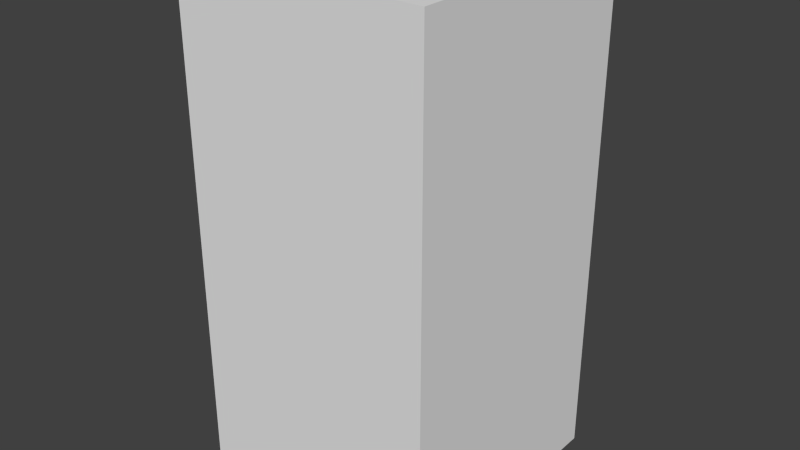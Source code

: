 # Source: darkBlueAxesFive.blend  (saved by Blender 2.68.0; exported with 4.5.12 LTS)
import bpy
from mathutils import Matrix  # noqa: F401  (used for matrix-valued properties, if any)

bpy.ops.wm.read_factory_settings(use_empty=True)
scene = bpy.context.scene
scene.name = 'Scene'

# ---- collections
col_collection_1 = bpy.data.collections.new('Collection 1'); scene.collection.children.link(col_collection_1)

# ---- world
world_world = bpy.data.worlds.new('World'); scene.world = world_world
world_world.color = (0.05088, 0.05088, 0.05088)
world_world.use_sun_shadow = False
world_world.sun_shadow_jitter_overblur = 0.0
world_world.cycles.sampling_method = 'MANUAL'
world_world.cycles.sample_map_resolution = 256

# ---- meshes
me_darkblueaxesfive = bpy.data.meshes.new('darkBlueAxesFive')
me_darkblueaxesfive.from_pydata([(-0.5, -0.5, -1.0), (-0.5, 0.5, -1.0), (0.5, 0.5, -1.0), (0.5, -0.5, -1.0), (-0.5, -0.5, 1.0), (-0.5, 0.5, 1.0), (0.5, 0.5, 1.0), (0.5, -0.5, 1.0)], [], [(4, 5, 1, 0), (5, 6, 2, 1), (6, 7, 3, 2), (7, 4, 0, 3), (0, 1, 2, 3), (7, 6, 5, 4)])
me_darkblueaxesfive.use_remesh_preserve_volume = False
me_darkblueaxesfive.use_remesh_preserve_attributes = False
me_darkblueaxesfive.use_mirror_vertex_groups = False
me_darkblueaxesfive.update()

# ---- objects
ob_darkblueaxesfive = bpy.data.objects.new('darkBlueAxesFive', me_darkblueaxesfive)

# ---- transforms, parenting, visibility, modifiers, constraints
ob_darkblueaxesfive.location = (0.0, 0.0, 0.0)
ob_darkblueaxesfive.lineart.crease_threshold = 0.0

# ---- collection membership
col_collection_1.objects.link(ob_darkblueaxesfive)

# ---- scene / render settings (as saved in the file)
scene.frame_start = 1; scene.frame_end = 250; scene.frame_set(1)
scene.render.engine = 'BLENDER_EEVEE_NEXT'
scene.render.image_settings.color_mode = 'RGB'
scene.render.image_settings.compression = 90
scene.render.resolution_percentage = 50
scene.render.dither_intensity = 0.0
scene.cycles.use_denoising = False
scene.cycles.samples = 10
scene.cycles.sampling_pattern = 'TABULATED_SOBOL'
scene.cycles.light_sampling_threshold = 0.0
scene.cycles.use_adaptive_sampling = False
scene.cycles.use_light_tree = False
scene.cycles.blur_glossy = 0.0
scene.cycles.volume_bounces = 1
scene.cycles.pixel_filter_type = 'GAUSSIAN'
scene.cycles.sample_clamp_indirect = 0.0
scene.view_settings.view_transform = 'Standard'
bpy.context.view_layer.update()

# ---- added for rendering (the .blend has no active camera and no usable light): camera, sun
cam_auto = bpy.data.cameras.new('AutoCamera')
cam_auto.lens = 50.0
cam_auto.sensor_width = 36.0
cam_auto.clip_end = 1000.0
ob_auto_camera = bpy.data.objects.new('AutoCamera', cam_auto)
scene.collection.objects.link(ob_auto_camera)
ob_auto_camera.location = (2.26633, -2.71959, 1.81306)
ob_auto_camera.rotation_euler = (1.09748, -7.21219e-08, 0.694738)
scene.camera = ob_auto_camera
light_auto_sun = bpy.data.lights.new('AutoSun', 'SUN')
light_auto_sun.energy = 3.0
light_auto_sun.angle = 0.0523599
ob_auto_sun = bpy.data.objects.new('AutoSun', light_auto_sun)
scene.collection.objects.link(ob_auto_sun)
ob_auto_sun.rotation_euler = (0.872665, 0.174533, 0.523599)
bpy.context.view_layer.update()
